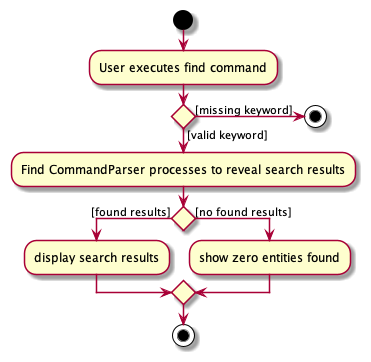

The diagram above was rendered by PlantUML. Its source (embedded in the PNG):
@startuml

start
:User executes find command;

if () then ([missing keyword])
stop
else ([valid keyword])
:Find CommandParser processes to reveal search results;
endif

if () then ([found results])
:display search results;
else ([no found results])
:show zero entities found;
endif

stop

@enduml